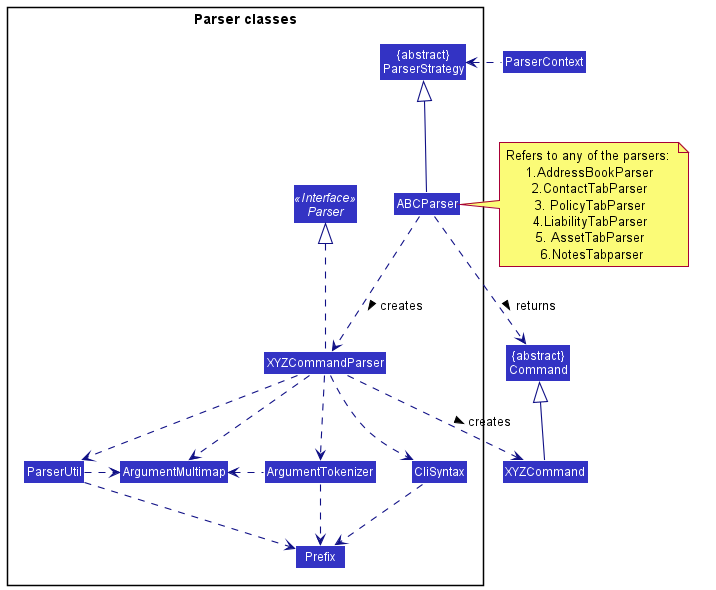

The diagram above was rendered by PlantUML. Its source (embedded in the PNG):
@startuml
!include style.puml
skinparam arrowThickness 1.1
skinparam arrowColor LOGIC_COLOR_T4
skinparam classBackgroundColor LOGIC_COLOR

Class "{abstract}\nCommand" as Command
Class XYZCommand
Class ParserContext

package "Parser classes"{
Class "{abstract}\nParserStrategy" as ParserStrategy
Interface Parser <<Interface>>
Class ABCParser
Class XYZCommandParser
Class CliSyntax
Class ParserUtil
Class ArgumentMultimap
Class ArgumentTokenizer
Class Prefix
}

Class HiddenOutside #FFFFFF
ParserContext .left.> ParserStrategy

ABCParser -up-|> ParserStrategy
ABCParser .down.> XYZCommandParser: creates >
note right of ABCParser: Refers to any of the parsers: \n 1.AddressBookParser \n 2.ContactTabParser \n 3. PolicyTabParser \n 4.LiabilityTabParser \n 5. AssetTabParser \n 6.NotesTabparser

XYZCommandParser ..> XYZCommand : creates >
ABCParser ..> Command : returns >
XYZCommandParser .up.|> Parser
XYZCommandParser ..> ArgumentMultimap
XYZCommandParser ..> ArgumentTokenizer
ArgumentTokenizer .left.> ArgumentMultimap
XYZCommandParser ..> CliSyntax
CliSyntax ..> Prefix
XYZCommandParser ..> ParserUtil
ParserUtil .down.> Prefix
ParserUtil .right.> ArgumentMultimap
ArgumentTokenizer .down.> Prefix
XYZCommand -up-|> Command
@enduml